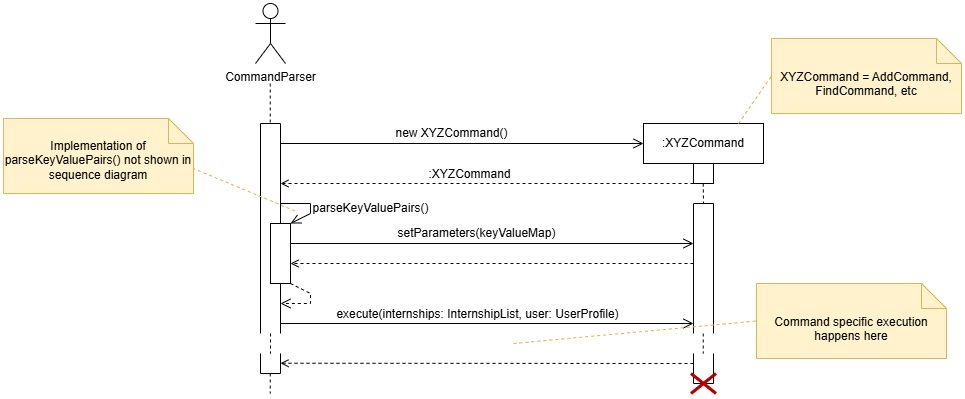

The diagram above was exported from draw.io. Its source (the exported page's mxGraphModel, read from the mxfile embedded in the PNG):
<mxGraphModel dx="925" dy="589" grid="1" gridSize="10" guides="1" tooltips="1" connect="1" arrows="1" fold="1" page="1" pageScale="1" pageWidth="1169" pageHeight="827" math="0" shadow="0">
  <root>
    <mxCell id="0" />
    <mxCell id="1" parent="0" />
    <mxCell id="_zjArbaSMD3B-iguk2qb-1" value="CommandParser" style="shape=umlActor;verticalLabelPosition=bottom;verticalAlign=top;html=1;" vertex="1" parent="1">
      <mxGeometry x="282" y="110" width="30" height="60" as="geometry" />
    </mxCell>
    <mxCell id="_zjArbaSMD3B-iguk2qb-3" value="" style="shape=partialRectangle;whiteSpace=wrap;html=1;bottom=0;point=[];connectable=0;targetShapes=umlLifeline;" vertex="1" parent="1">
      <mxGeometry x="287" y="230" width="20" height="210" as="geometry" />
    </mxCell>
    <mxCell id="_zjArbaSMD3B-iguk2qb-4" value="" style="shape=partialRectangle;whiteSpace=wrap;html=1;top=0;point=[];connectable=0;targetShapes=umlLifeline;" vertex="1" parent="1">
      <mxGeometry x="287" y="460" width="20" height="20" as="geometry" />
    </mxCell>
    <mxCell id="_zjArbaSMD3B-iguk2qb-8" value="" style="endArrow=none;startArrow=none;endFill=0;startFill=0;endSize=8;html=1;verticalAlign=bottom;labelBackgroundColor=none;strokeWidth=1;rounded=0;dashed=1;" edge="1" parent="1">
      <mxGeometry width="160" relative="1" as="geometry">
        <mxPoint x="296.74" y="190" as="sourcePoint" />
        <mxPoint x="296.74" y="230" as="targetPoint" />
      </mxGeometry>
    </mxCell>
    <mxCell id="_zjArbaSMD3B-iguk2qb-9" value="" style="endArrow=open;startArrow=none;endFill=0;startFill=0;endSize=8;html=1;verticalAlign=bottom;labelBackgroundColor=none;strokeWidth=1;rounded=0;entryX=0;entryY=0.5;entryDx=0;entryDy=0;" edge="1" parent="1" target="_zjArbaSMD3B-iguk2qb-11">
      <mxGeometry width="160" relative="1" as="geometry">
        <mxPoint x="307" y="250" as="sourcePoint" />
        <mxPoint x="487" y="250" as="targetPoint" />
      </mxGeometry>
    </mxCell>
    <mxCell id="_zjArbaSMD3B-iguk2qb-10" value="new XYZCommand()" style="text;html=1;align=center;verticalAlign=middle;resizable=0;points=[];autosize=1;strokeColor=none;fillColor=none;" vertex="1" parent="1">
      <mxGeometry x="408" y="225" width="140" height="30" as="geometry" />
    </mxCell>
    <mxCell id="_zjArbaSMD3B-iguk2qb-11" value=":XYZCommand" style="fontStyle=0;html=1;whiteSpace=wrap;" vertex="1" parent="1">
      <mxGeometry x="670" y="230" width="120" height="40" as="geometry" />
    </mxCell>
    <mxCell id="_zjArbaSMD3B-iguk2qb-12" value="" style="whiteSpace=wrap;html=1;" vertex="1" parent="1">
      <mxGeometry x="720" y="270" width="20" height="20" as="geometry" />
    </mxCell>
    <mxCell id="_zjArbaSMD3B-iguk2qb-13" value="" style="html=1;verticalAlign=bottom;labelBackgroundColor=none;endArrow=open;endFill=0;dashed=1;rounded=0;exitX=0;exitY=1;exitDx=0;exitDy=0;" edge="1" parent="1" source="_zjArbaSMD3B-iguk2qb-12">
      <mxGeometry width="160" relative="1" as="geometry">
        <mxPoint x="377" y="340" as="sourcePoint" />
        <mxPoint x="307" y="290" as="targetPoint" />
      </mxGeometry>
    </mxCell>
    <mxCell id="_zjArbaSMD3B-iguk2qb-14" value=":XYZCommand" style="text;html=1;align=center;verticalAlign=middle;resizable=0;points=[];autosize=1;strokeColor=none;fillColor=none;" vertex="1" parent="1">
      <mxGeometry x="441" y="266" width="110" height="30" as="geometry" />
    </mxCell>
    <mxCell id="_zjArbaSMD3B-iguk2qb-15" value="" style="endArrow=none;startArrow=none;endFill=0;startFill=0;endSize=8;html=1;verticalAlign=bottom;labelBackgroundColor=none;strokeWidth=1;rounded=0;dashed=1;" edge="1" parent="1">
      <mxGeometry width="160" relative="1" as="geometry">
        <mxPoint x="729.74" y="290" as="sourcePoint" />
        <mxPoint x="730" y="310" as="targetPoint" />
      </mxGeometry>
    </mxCell>
    <mxCell id="_zjArbaSMD3B-iguk2qb-17" value="" style="shape=partialRectangle;whiteSpace=wrap;html=1;bottom=0;point=[];connectable=0;targetShapes=umlLifeline;" vertex="1" parent="1">
      <mxGeometry x="720" y="310" width="20" height="130" as="geometry" />
    </mxCell>
    <mxCell id="_zjArbaSMD3B-iguk2qb-18" value="" style="shape=partialRectangle;whiteSpace=wrap;html=1;top=0;point=[];connectable=0;targetShapes=umlLifeline;" vertex="1" parent="1">
      <mxGeometry x="720" y="460" width="20" height="30" as="geometry" />
    </mxCell>
    <mxCell id="_zjArbaSMD3B-iguk2qb-19" value="execute(internships: InternshipList, user: UserProfile)" style="text;html=1;align=center;verticalAlign=middle;resizable=0;points=[];autosize=1;strokeColor=none;fillColor=none;" vertex="1" parent="1">
      <mxGeometry x="349" y="406" width="310" height="30" as="geometry" />
    </mxCell>
    <mxCell id="_zjArbaSMD3B-iguk2qb-20" value="" style="endArrow=open;startArrow=none;endFill=0;startFill=0;endSize=8;html=1;verticalAlign=bottom;labelBackgroundColor=none;strokeWidth=1;rounded=0;" edge="1" parent="1">
      <mxGeometry width="160" relative="1" as="geometry">
        <mxPoint x="307" y="430" as="sourcePoint" />
        <mxPoint x="720" y="430" as="targetPoint" />
      </mxGeometry>
    </mxCell>
    <mxCell id="_zjArbaSMD3B-iguk2qb-21" value="" style="endArrow=none;startArrow=none;endFill=0;startFill=0;endSize=8;html=1;verticalAlign=bottom;labelBackgroundColor=none;strokeWidth=1;rounded=0;dashed=1;" edge="1" parent="1">
      <mxGeometry width="160" relative="1" as="geometry">
        <mxPoint x="297" y="440" as="sourcePoint" />
        <mxPoint x="297" y="460" as="targetPoint" />
      </mxGeometry>
    </mxCell>
    <mxCell id="_zjArbaSMD3B-iguk2qb-22" value="" style="endArrow=none;startArrow=none;endFill=0;startFill=0;endSize=8;html=1;verticalAlign=bottom;labelBackgroundColor=none;strokeWidth=1;rounded=0;dashed=1;" edge="1" parent="1">
      <mxGeometry width="160" relative="1" as="geometry">
        <mxPoint x="729.74" y="440" as="sourcePoint" />
        <mxPoint x="729.74" y="460" as="targetPoint" />
      </mxGeometry>
    </mxCell>
    <mxCell id="_zjArbaSMD3B-iguk2qb-23" value="" style="html=1;verticalAlign=bottom;labelBackgroundColor=none;endArrow=open;endFill=0;dashed=1;rounded=0;" edge="1" parent="1">
      <mxGeometry width="160" relative="1" as="geometry">
        <mxPoint x="720" y="470" as="sourcePoint" />
        <mxPoint x="307" y="469.74" as="targetPoint" />
      </mxGeometry>
    </mxCell>
    <mxCell id="_zjArbaSMD3B-iguk2qb-24" value="" style="shape=umlDestroy;whiteSpace=wrap;html=1;strokeWidth=3;targetShapes=umlLifeline;fillColor=#e51400;fontColor=#ffffff;strokeColor=#B20000;" vertex="1" parent="1">
      <mxGeometry x="717.5" y="480" width="25" height="20" as="geometry" />
    </mxCell>
    <mxCell id="_zjArbaSMD3B-iguk2qb-25" value="" style="endArrow=none;startArrow=none;endFill=0;startFill=0;endSize=8;html=1;verticalAlign=bottom;labelBackgroundColor=none;strokeWidth=1;rounded=0;dashed=1;" edge="1" parent="1">
      <mxGeometry width="160" relative="1" as="geometry">
        <mxPoint x="296.74" y="480" as="sourcePoint" />
        <mxPoint x="296.74" y="500" as="targetPoint" />
      </mxGeometry>
    </mxCell>
    <mxCell id="_zjArbaSMD3B-iguk2qb-33" value="" style="endArrow=open;startArrow=none;endFill=0;startFill=0;endSize=8;html=1;verticalAlign=bottom;labelBackgroundColor=none;strokeWidth=1;rounded=0;entryX=1;entryY=0;entryDx=0;entryDy=0;" edge="1" parent="1" target="_zjArbaSMD3B-iguk2qb-34">
      <mxGeometry width="160" relative="1" as="geometry">
        <mxPoint x="307" y="310" as="sourcePoint" />
        <mxPoint x="467" y="310" as="targetPoint" />
        <Array as="points">
          <mxPoint x="337" y="310" />
          <mxPoint x="337" y="320" />
        </Array>
      </mxGeometry>
    </mxCell>
    <mxCell id="_zjArbaSMD3B-iguk2qb-34" value="" style="whiteSpace=wrap;html=1;" vertex="1" parent="1">
      <mxGeometry x="297" y="330" width="20" height="60" as="geometry" />
    </mxCell>
    <mxCell id="_zjArbaSMD3B-iguk2qb-35" value="" style="endArrow=open;startArrow=none;endFill=0;startFill=0;endSize=8;html=1;verticalAlign=bottom;dashed=1;labelBackgroundColor=none;rounded=0;exitX=1;exitY=1;exitDx=0;exitDy=0;" edge="1" parent="1" source="_zjArbaSMD3B-iguk2qb-34">
      <mxGeometry width="160" relative="1" as="geometry">
        <mxPoint x="387" y="390" as="sourcePoint" />
        <mxPoint x="307" y="410" as="targetPoint" />
        <Array as="points">
          <mxPoint x="337" y="400" />
          <mxPoint x="337" y="410" />
        </Array>
      </mxGeometry>
    </mxCell>
    <mxCell id="_zjArbaSMD3B-iguk2qb-36" value="parseKeyValuePairs()" style="text;html=1;align=center;verticalAlign=middle;resizable=0;points=[];autosize=1;strokeColor=none;fillColor=none;" vertex="1" parent="1">
      <mxGeometry x="327" y="300" width="140" height="30" as="geometry" />
    </mxCell>
    <mxCell id="_zjArbaSMD3B-iguk2qb-37" value="" style="endArrow=open;startArrow=none;endFill=0;startFill=0;endSize=8;html=1;verticalAlign=bottom;labelBackgroundColor=none;strokeWidth=1;rounded=0;" edge="1" parent="1">
      <mxGeometry width="160" relative="1" as="geometry">
        <mxPoint x="317" y="350" as="sourcePoint" />
        <mxPoint x="720" y="350" as="targetPoint" />
      </mxGeometry>
    </mxCell>
    <mxCell id="_zjArbaSMD3B-iguk2qb-38" value="setParameters(keyValueMap)" style="text;html=1;align=center;verticalAlign=middle;resizable=0;points=[];autosize=1;strokeColor=none;fillColor=none;" vertex="1" parent="1">
      <mxGeometry x="413" y="325" width="180" height="30" as="geometry" />
    </mxCell>
    <mxCell id="_zjArbaSMD3B-iguk2qb-39" value="" style="html=1;verticalAlign=bottom;labelBackgroundColor=none;endArrow=open;endFill=0;dashed=1;rounded=0;" edge="1" parent="1">
      <mxGeometry width="160" relative="1" as="geometry">
        <mxPoint x="720" y="370" as="sourcePoint" />
        <mxPoint x="317" y="370" as="targetPoint" />
      </mxGeometry>
    </mxCell>
    <mxCell id="_zjArbaSMD3B-iguk2qb-40" value="XYZCommand = AddCommand, FindCommand, etc" style="shape=note2;boundedLbl=1;whiteSpace=wrap;html=1;size=25;verticalAlign=top;align=center;fillColor=#fff2cc;strokeColor=#d6b656;" vertex="1" parent="1">
      <mxGeometry x="798" y="145" width="190" height="75" as="geometry" />
    </mxCell>
    <mxCell id="_zjArbaSMD3B-iguk2qb-41" value="" style="endArrow=none;dashed=1;html=1;rounded=0;exitX=1.005;exitY=0.131;exitDx=0;exitDy=0;entryX=0;entryY=0.5;entryDx=0;entryDy=0;entryPerimeter=0;exitPerimeter=0;fillColor=#fff2cc;strokeColor=#d6b656;" edge="1" parent="1" target="_zjArbaSMD3B-iguk2qb-40">
      <mxGeometry width="50" height="50" relative="1" as="geometry">
        <mxPoint x="765" y="230" as="sourcePoint" />
        <mxPoint x="673" y="310" as="targetPoint" />
      </mxGeometry>
    </mxCell>
    <mxCell id="_zjArbaSMD3B-iguk2qb-42" value="Command specific execution happens here" style="shape=note2;boundedLbl=1;whiteSpace=wrap;html=1;size=25;verticalAlign=top;align=center;fillColor=#fff2cc;strokeColor=#d6b656;" vertex="1" parent="1">
      <mxGeometry x="783" y="390" width="190" height="75" as="geometry" />
    </mxCell>
    <mxCell id="_zjArbaSMD3B-iguk2qb-43" value="" style="endArrow=none;dashed=1;html=1;rounded=0;entryX=0;entryY=0.5;entryDx=0;entryDy=0;entryPerimeter=0;fillColor=#fff2cc;strokeColor=#d6b656;" edge="1" parent="1" target="_zjArbaSMD3B-iguk2qb-42">
      <mxGeometry width="50" height="50" relative="1" as="geometry">
        <mxPoint x="540" y="450" as="sourcePoint" />
        <mxPoint x="525" y="540" as="targetPoint" />
      </mxGeometry>
    </mxCell>
    <mxCell id="_zjArbaSMD3B-iguk2qb-44" value="Implementation of parseKeyValuePairs() not shown in sequence diagram" style="shape=note2;boundedLbl=1;whiteSpace=wrap;html=1;size=25;verticalAlign=top;align=center;fillColor=#fff2cc;strokeColor=#d6b656;spacingTop=-11;" vertex="1" parent="1">
      <mxGeometry x="30" y="225" width="190" height="75" as="geometry" />
    </mxCell>
    <mxCell id="_zjArbaSMD3B-iguk2qb-45" value="" style="endArrow=none;dashed=1;html=1;rounded=0;entryX=0;entryY=0;entryDx=190;entryDy=50;entryPerimeter=0;fillColor=#fff2cc;strokeColor=#d6b656;exitX=-0.04;exitY=0.58;exitDx=0;exitDy=0;exitPerimeter=0;" edge="1" parent="1" target="_zjArbaSMD3B-iguk2qb-44" source="_zjArbaSMD3B-iguk2qb-36">
      <mxGeometry width="50" height="50" relative="1" as="geometry">
        <mxPoint x="227" y="350" as="sourcePoint" />
        <mxPoint x="-95" y="390" as="targetPoint" />
      </mxGeometry>
    </mxCell>
  </root>
</mxGraphModel>